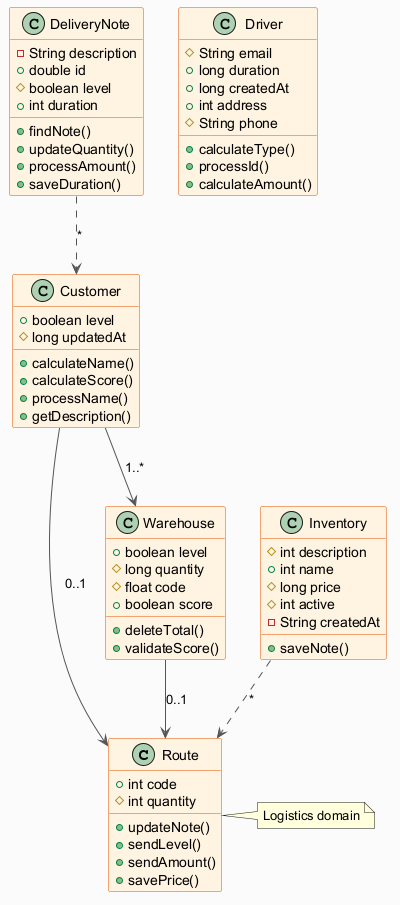

The diagram above was rendered by PlantUML. Its source (embedded in the PNG):
@startuml
skinparam backgroundColor #FAFAFA
skinparam classBackgroundColor #FFF3E0
skinparam classBorderColor #E65100
skinparam ArrowColor #555555
class Route {
  +int code
  #int quantity
  +updateNote()
  +sendLevel()
  +sendAmount()
  +savePrice()
}
class Driver {
  #String email
  +long duration
  +long createdAt
  +int address
  #String phone
  +calculateType()
  +processId()
  +calculateAmount()
}
class Warehouse {
  +boolean level
  #long quantity
  #float code
  +boolean score
  +deleteTotal()
  +validateScore()
}
class Customer {
  +boolean level
  #long updatedAt
  +calculateName()
  +calculateScore()
  +processName()
  +getDescription()
}
class Inventory {
  #int description
  +int name
  #long price
  #int active
  -String createdAt
  +saveNote()
}
class DeliveryNote {
  -String description
  +double id
  #boolean level
  +int duration
  +findNote()
  +updateQuantity()
  +processAmount()
  +saveDuration()
}
Customer --> Warehouse : "1..*"
Customer --> Route : "0..1"
DeliveryNote ..> Customer : "*"
Inventory ..> Route : "*"
Warehouse --> Route : "0..1"
note right of Route : Logistics domain
@enduml